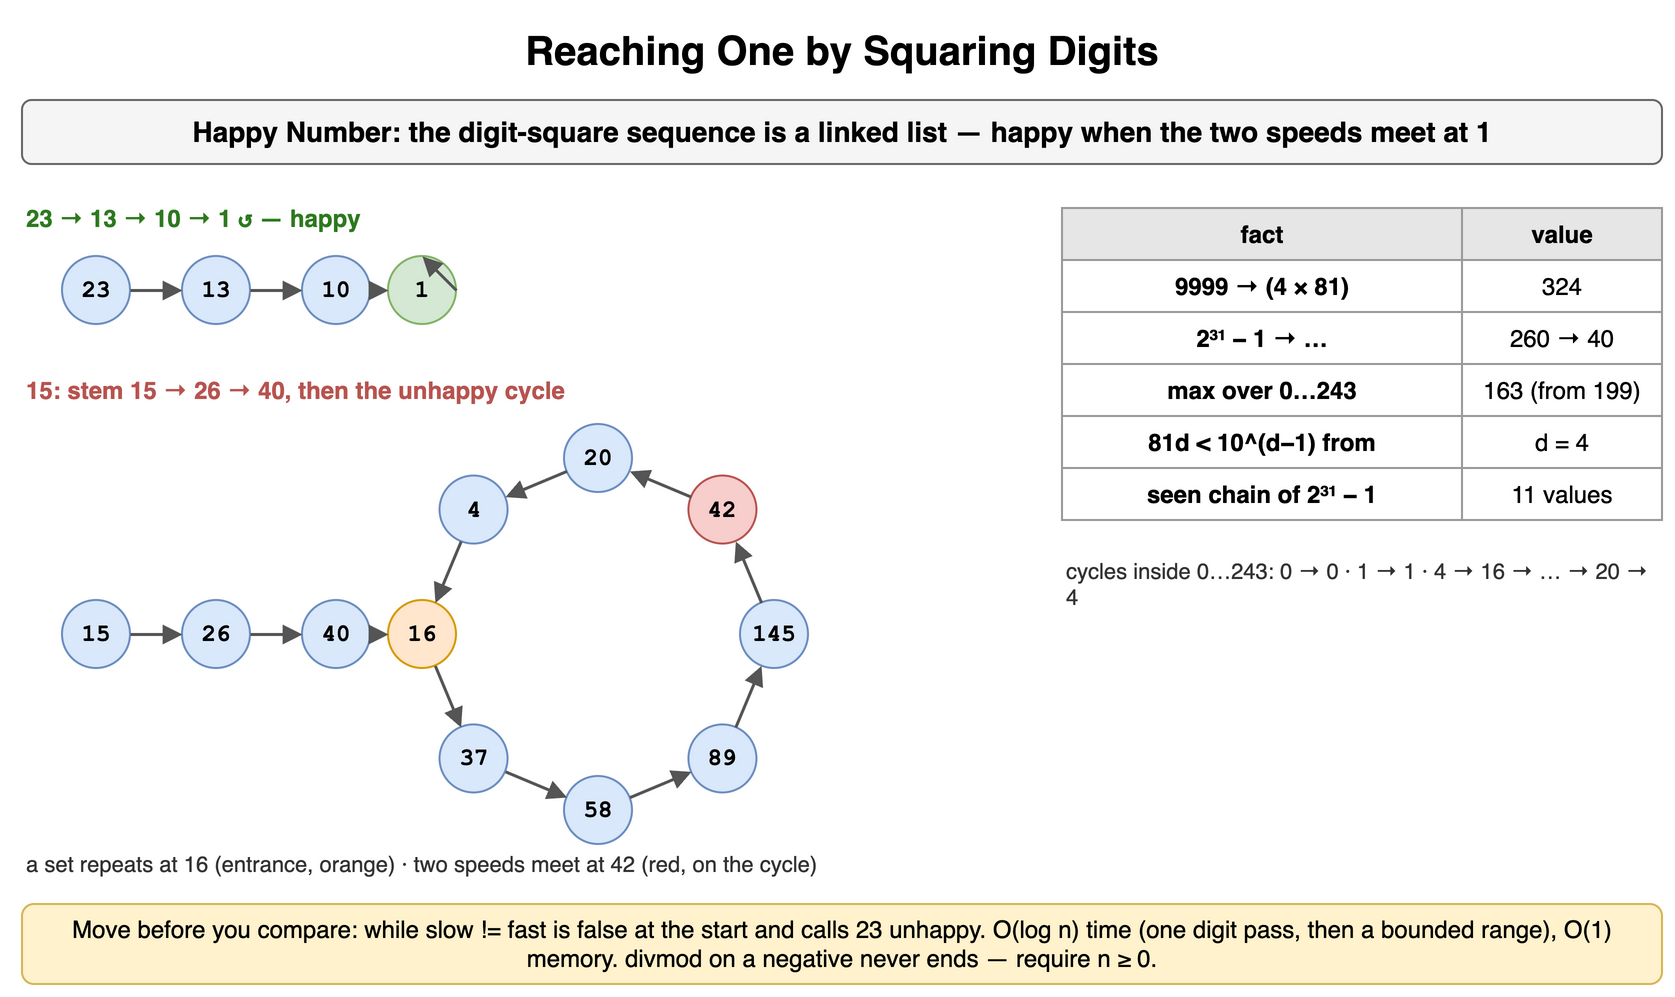

The diagram above was exported from draw.io. Its source (the exported page's mxGraphModel, read from the mxfile embedded in the PNG):
<mxGraphModel dx="900" dy="506" grid="1" gridSize="10" guides="1" tooltips="1" connect="1" arrows="1" fold="1" page="1" pageScale="1" pageWidth="900" pageHeight="506" math="0" shadow="0">
  <root>
    <mxCell id="0" />
    <mxCell id="1" parent="0" />
    <mxCell id="f81" value="Reaching One by Squaring Digits" style="text;html=1;align=center;verticalAlign=middle;whiteSpace=wrap;fontSize=20;fontStyle=1;" vertex="1" parent="1">
      <mxGeometry x="40" y="10" width="820" height="30" as="geometry" />
    </mxCell>
    <mxCell id="f82" value="Happy Number: the digit-square sequence is a linked list — happy when the two speeds meet at 1" style="rounded=1;whiteSpace=wrap;html=1;fillColor=#f5f5f5;strokeColor=#666666;fontStyle=1;fontSize=14;" vertex="1" parent="1">
      <mxGeometry x="40" y="50" width="820" height="32" as="geometry" />
    </mxCell>
    <mxCell id="f83" value="23 → 13 → 10 → 1 ↺ — happy" style="text;html=1;whiteSpace=wrap;fontSize=11;align=left;verticalAlign=middle;fontSize=12;fontColor=#2d7a1f;fontStyle=1;" vertex="1" parent="1">
      <mxGeometry x="40" y="100" width="400" height="18" as="geometry" />
    </mxCell>
    <mxCell id="f84" value="23" style="ellipse;whiteSpace=wrap;html=1;fontStyle=1;fontSize=12;fontFamily=Courier New;fillColor=#dae8fc;strokeColor=#6c8ebf;" vertex="1" parent="1">
      <mxGeometry x="60" y="128" width="34" height="34" as="geometry" />
    </mxCell>
    <mxCell id="f85" value="13" style="ellipse;whiteSpace=wrap;html=1;fontStyle=1;fontSize=12;fontFamily=Courier New;fillColor=#dae8fc;strokeColor=#6c8ebf;" vertex="1" parent="1">
      <mxGeometry x="120" y="128" width="34" height="34" as="geometry" />
    </mxCell>
    <mxCell id="f86" value="10" style="ellipse;whiteSpace=wrap;html=1;fontStyle=1;fontSize=12;fontFamily=Courier New;fillColor=#dae8fc;strokeColor=#6c8ebf;" vertex="1" parent="1">
      <mxGeometry x="180" y="128" width="34" height="34" as="geometry" />
    </mxCell>
    <mxCell id="f87" value="1" style="ellipse;whiteSpace=wrap;html=1;fontStyle=1;fontSize=12;fontFamily=Courier New;fillColor=#d5e8d4;strokeColor=#82b366;" vertex="1" parent="1">
      <mxGeometry x="223.0" y="128.0" width="34" height="34" as="geometry" />
    </mxCell>
    <mxCell id="f88" value="" style="endArrow=block;endSize=6;html=1;strokeWidth=1.5;strokeColor=#555555;fontSize=11;labelBackgroundColor=#ffffff;" edge="1" parent="1" source="f84" target="f85">
      <mxGeometry relative="1" as="geometry" />
    </mxCell>
    <mxCell id="f89" value="" style="endArrow=block;endSize=6;html=1;strokeWidth=1.5;strokeColor=#555555;fontSize=11;labelBackgroundColor=#ffffff;" edge="1" parent="1" source="f85" target="f86">
      <mxGeometry relative="1" as="geometry" />
    </mxCell>
    <mxCell id="f810" value="" style="endArrow=block;endSize=6;html=1;strokeWidth=1.5;strokeColor=#555555;fontSize=11;labelBackgroundColor=#ffffff;" edge="1" parent="1" source="f86" target="f87">
      <mxGeometry relative="1" as="geometry" />
    </mxCell>
    <mxCell id="f811" value="" style="endArrow=block;endSize=6;html=1;strokeWidth=1.5;strokeColor=#555555;fontSize=11;labelBackgroundColor=#ffffff;exitX=1;exitY=0.5;entryX=0.5;entryY=0;" edge="1" parent="1" source="f87" target="f87">
      <mxGeometry relative="1" as="geometry" />
    </mxCell>
    <mxCell id="f812" value="15: stem 15 → 26 → 40, then the unhappy cycle" style="text;html=1;whiteSpace=wrap;fontSize=11;align=left;verticalAlign=middle;fontSize=12;fontColor=#b85450;fontStyle=1;" vertex="1" parent="1">
      <mxGeometry x="40" y="186" width="600" height="18" as="geometry" />
    </mxCell>
    <mxCell id="f813" value="15" style="ellipse;whiteSpace=wrap;html=1;fontStyle=1;fontSize=12;fontFamily=Courier New;fillColor=#dae8fc;strokeColor=#6c8ebf;" vertex="1" parent="1">
      <mxGeometry x="60" y="300" width="34" height="34" as="geometry" />
    </mxCell>
    <mxCell id="f814" value="26" style="ellipse;whiteSpace=wrap;html=1;fontStyle=1;fontSize=12;fontFamily=Courier New;fillColor=#dae8fc;strokeColor=#6c8ebf;" vertex="1" parent="1">
      <mxGeometry x="120" y="300" width="34" height="34" as="geometry" />
    </mxCell>
    <mxCell id="f815" value="40" style="ellipse;whiteSpace=wrap;html=1;fontStyle=1;fontSize=12;fontFamily=Courier New;fillColor=#dae8fc;strokeColor=#6c8ebf;" vertex="1" parent="1">
      <mxGeometry x="180" y="300" width="34" height="34" as="geometry" />
    </mxCell>
    <mxCell id="f816" value="16" style="ellipse;whiteSpace=wrap;html=1;fontStyle=1;fontSize=12;fontFamily=Courier New;fillColor=#ffe6cc;strokeColor=#d79b00;" vertex="1" parent="1">
      <mxGeometry x="223.0" y="300.0" width="34" height="34" as="geometry" />
    </mxCell>
    <mxCell id="f817" value="37" style="ellipse;whiteSpace=wrap;html=1;fontStyle=1;fontSize=12;fontFamily=Courier New;fillColor=#dae8fc;strokeColor=#6c8ebf;" vertex="1" parent="1">
      <mxGeometry x="248.77460325558383" y="362.2253967444162" width="34" height="34" as="geometry" />
    </mxCell>
    <mxCell id="f818" value="58" style="ellipse;whiteSpace=wrap;html=1;fontStyle=1;fontSize=12;fontFamily=Courier New;fillColor=#dae8fc;strokeColor=#6c8ebf;" vertex="1" parent="1">
      <mxGeometry x="311.0" y="388.0" width="34" height="34" as="geometry" />
    </mxCell>
    <mxCell id="f819" value="89" style="ellipse;whiteSpace=wrap;html=1;fontStyle=1;fontSize=12;fontFamily=Courier New;fillColor=#dae8fc;strokeColor=#6c8ebf;" vertex="1" parent="1">
      <mxGeometry x="373.2253967444162" y="362.2253967444162" width="34" height="34" as="geometry" />
    </mxCell>
    <mxCell id="f820" value="145" style="ellipse;whiteSpace=wrap;html=1;fontStyle=1;fontSize=12;fontFamily=Courier New;fillColor=#dae8fc;strokeColor=#6c8ebf;" vertex="1" parent="1">
      <mxGeometry x="399.0" y="300.0" width="34" height="34" as="geometry" />
    </mxCell>
    <mxCell id="f821" value="42" style="ellipse;whiteSpace=wrap;html=1;fontStyle=1;fontSize=12;fontFamily=Courier New;fillColor=#f8cecc;strokeColor=#b85450;" vertex="1" parent="1">
      <mxGeometry x="373.2253967444162" y="237.77460325558383" width="34" height="34" as="geometry" />
    </mxCell>
    <mxCell id="f822" value="20" style="ellipse;whiteSpace=wrap;html=1;fontStyle=1;fontSize=12;fontFamily=Courier New;fillColor=#dae8fc;strokeColor=#6c8ebf;" vertex="1" parent="1">
      <mxGeometry x="311.0" y="212.0" width="34" height="34" as="geometry" />
    </mxCell>
    <mxCell id="f823" value="4" style="ellipse;whiteSpace=wrap;html=1;fontStyle=1;fontSize=12;fontFamily=Courier New;fillColor=#dae8fc;strokeColor=#6c8ebf;" vertex="1" parent="1">
      <mxGeometry x="248.77460325558388" y="237.77460325558374" width="34" height="34" as="geometry" />
    </mxCell>
    <mxCell id="f824" value="" style="endArrow=block;endSize=6;html=1;strokeWidth=1.5;strokeColor=#555555;fontSize=11;labelBackgroundColor=#ffffff;" edge="1" parent="1" source="f813" target="f814">
      <mxGeometry relative="1" as="geometry" />
    </mxCell>
    <mxCell id="f825" value="" style="endArrow=block;endSize=6;html=1;strokeWidth=1.5;strokeColor=#555555;fontSize=11;labelBackgroundColor=#ffffff;" edge="1" parent="1" source="f814" target="f815">
      <mxGeometry relative="1" as="geometry" />
    </mxCell>
    <mxCell id="f826" value="" style="endArrow=block;endSize=6;html=1;strokeWidth=1.5;strokeColor=#555555;fontSize=11;labelBackgroundColor=#ffffff;" edge="1" parent="1" source="f815" target="f816">
      <mxGeometry relative="1" as="geometry" />
    </mxCell>
    <mxCell id="f827" value="" style="endArrow=block;endSize=6;html=1;strokeWidth=1.5;strokeColor=#555555;fontSize=11;labelBackgroundColor=#ffffff;" edge="1" parent="1" source="f816" target="f817">
      <mxGeometry relative="1" as="geometry" />
    </mxCell>
    <mxCell id="f828" value="" style="endArrow=block;endSize=6;html=1;strokeWidth=1.5;strokeColor=#555555;fontSize=11;labelBackgroundColor=#ffffff;" edge="1" parent="1" source="f817" target="f818">
      <mxGeometry relative="1" as="geometry" />
    </mxCell>
    <mxCell id="f829" value="" style="endArrow=block;endSize=6;html=1;strokeWidth=1.5;strokeColor=#555555;fontSize=11;labelBackgroundColor=#ffffff;" edge="1" parent="1" source="f818" target="f819">
      <mxGeometry relative="1" as="geometry" />
    </mxCell>
    <mxCell id="f830" value="" style="endArrow=block;endSize=6;html=1;strokeWidth=1.5;strokeColor=#555555;fontSize=11;labelBackgroundColor=#ffffff;" edge="1" parent="1" source="f819" target="f820">
      <mxGeometry relative="1" as="geometry" />
    </mxCell>
    <mxCell id="f831" value="" style="endArrow=block;endSize=6;html=1;strokeWidth=1.5;strokeColor=#555555;fontSize=11;labelBackgroundColor=#ffffff;" edge="1" parent="1" source="f820" target="f821">
      <mxGeometry relative="1" as="geometry" />
    </mxCell>
    <mxCell id="f832" value="" style="endArrow=block;endSize=6;html=1;strokeWidth=1.5;strokeColor=#555555;fontSize=11;labelBackgroundColor=#ffffff;" edge="1" parent="1" source="f821" target="f822">
      <mxGeometry relative="1" as="geometry" />
    </mxCell>
    <mxCell id="f833" value="" style="endArrow=block;endSize=6;html=1;strokeWidth=1.5;strokeColor=#555555;fontSize=11;labelBackgroundColor=#ffffff;" edge="1" parent="1" source="f822" target="f823">
      <mxGeometry relative="1" as="geometry" />
    </mxCell>
    <mxCell id="f834" value="" style="endArrow=block;endSize=6;html=1;strokeWidth=1.5;strokeColor=#555555;fontSize=11;labelBackgroundColor=#ffffff;" edge="1" parent="1" source="f823" target="f816">
      <mxGeometry relative="1" as="geometry" />
    </mxCell>
    <mxCell id="f835" value="a set repeats at 16 (entrance, orange) · two speeds meet at 42 (red, on the cycle)" style="text;html=1;whiteSpace=wrap;fontSize=11;align=left;verticalAlign=middle;fontSize=11;fontColor=#333333;" vertex="1" parent="1">
      <mxGeometry x="40" y="420" width="520" height="24" as="geometry" />
    </mxCell>
    <mxCell id="f836" value="fact" style="whiteSpace=wrap;html=1;fillColor=#e6e6e6;strokeColor=#999999;fontStyle=1;fontSize=12;" vertex="1" parent="1">
      <mxGeometry x="560" y="104" width="200" height="26" as="geometry" />
    </mxCell>
    <mxCell id="f837" value="value" style="whiteSpace=wrap;html=1;fillColor=#e6e6e6;strokeColor=#999999;fontStyle=1;fontSize=12;" vertex="1" parent="1">
      <mxGeometry x="760" y="104" width="100" height="26" as="geometry" />
    </mxCell>
    <mxCell id="f838" value="9999 → (4 × 81)" style="whiteSpace=wrap;html=1;strokeColor=#999999;fontSize=12;fillColor=#ffffff;fontStyle=1;" vertex="1" parent="1">
      <mxGeometry x="560" y="130" width="200" height="26" as="geometry" />
    </mxCell>
    <mxCell id="f839" value="324" style="whiteSpace=wrap;html=1;strokeColor=#999999;fontSize=12;fillColor=#ffffff;" vertex="1" parent="1">
      <mxGeometry x="760" y="130" width="100" height="26" as="geometry" />
    </mxCell>
    <mxCell id="f840" value="2³¹ − 1 → … " style="whiteSpace=wrap;html=1;strokeColor=#999999;fontSize=12;fillColor=#ffffff;fontStyle=1;" vertex="1" parent="1">
      <mxGeometry x="560" y="156" width="200" height="26" as="geometry" />
    </mxCell>
    <mxCell id="f841" value="260 → 40" style="whiteSpace=wrap;html=1;strokeColor=#999999;fontSize=12;fillColor=#ffffff;" vertex="1" parent="1">
      <mxGeometry x="760" y="156" width="100" height="26" as="geometry" />
    </mxCell>
    <mxCell id="f842" value="max over 0…243" style="whiteSpace=wrap;html=1;strokeColor=#999999;fontSize=12;fillColor=#ffffff;fontStyle=1;" vertex="1" parent="1">
      <mxGeometry x="560" y="182" width="200" height="26" as="geometry" />
    </mxCell>
    <mxCell id="f843" value="163 (from 199)" style="whiteSpace=wrap;html=1;strokeColor=#999999;fontSize=12;fillColor=#ffffff;" vertex="1" parent="1">
      <mxGeometry x="760" y="182" width="100" height="26" as="geometry" />
    </mxCell>
    <mxCell id="f844" value="81d &lt; 10^(d−1) from" style="whiteSpace=wrap;html=1;strokeColor=#999999;fontSize=12;fillColor=#ffffff;fontStyle=1;" vertex="1" parent="1">
      <mxGeometry x="560" y="208" width="200" height="26" as="geometry" />
    </mxCell>
    <mxCell id="f845" value="d = 4" style="whiteSpace=wrap;html=1;strokeColor=#999999;fontSize=12;fillColor=#ffffff;" vertex="1" parent="1">
      <mxGeometry x="760" y="208" width="100" height="26" as="geometry" />
    </mxCell>
    <mxCell id="f846" value="seen chain of 2³¹ − 1" style="whiteSpace=wrap;html=1;strokeColor=#999999;fontSize=12;fillColor=#ffffff;fontStyle=1;" vertex="1" parent="1">
      <mxGeometry x="560" y="234" width="200" height="26" as="geometry" />
    </mxCell>
    <mxCell id="f847" value="11 values" style="whiteSpace=wrap;html=1;strokeColor=#999999;fontSize=12;fillColor=#ffffff;" vertex="1" parent="1">
      <mxGeometry x="760" y="234" width="100" height="26" as="geometry" />
    </mxCell>
    <mxCell id="f848" value="cycles inside 0…243: 0 → 0 · 1 → 1 · 4 → 16 → … → 20 → 4" style="text;html=1;whiteSpace=wrap;fontSize=11;align=left;verticalAlign=middle;fontSize=11;fontColor=#333333;" vertex="1" parent="1">
      <mxGeometry x="560" y="272" width="300" height="40" as="geometry" />
    </mxCell>
    <mxCell id="f849" value="Move before you compare: while slow != fast is false at the start and calls 23 unhappy. O(log n) time (one digit pass, then a bounded range), O(1) memory. divmod on a negative never ends — require n ≥ 0." style="rounded=1;whiteSpace=wrap;html=1;fillColor=#fff2cc;strokeColor=#d6b656;fontSize=12;align=center;" vertex="1" parent="1">
      <mxGeometry x="40" y="452" width="820" height="40" as="geometry" />
    </mxCell>
  </root>
</mxGraphModel>